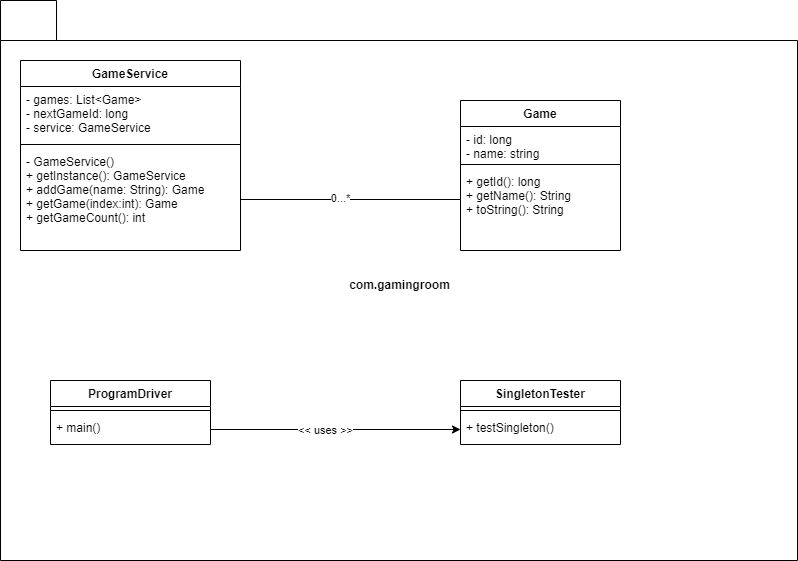

The diagram above was exported from draw.io. Its source (the exported page's mxGraphModel, read from the mxfile embedded in the PNG):
<mxGraphModel dx="1434" dy="756" grid="1" gridSize="10" guides="1" tooltips="1" connect="1" arrows="1" fold="1" page="1" pageScale="1" pageWidth="827" pageHeight="1169" math="0" shadow="0">
  <root>
    <mxCell id="WIyWlLk6GJQsqaUBKTNV-0" />
    <mxCell id="WIyWlLk6GJQsqaUBKTNV-1" parent="WIyWlLk6GJQsqaUBKTNV-0" />
    <mxCell id="F3BeWshQ6m8BfU8Z5uoy-25" value="com.gamingroom" style="shape=folder;fontStyle=1;spacingTop=10;tabWidth=40;tabHeight=40;tabPosition=left;html=1;fontColor=#000000;" vertex="1" parent="WIyWlLk6GJQsqaUBKTNV-1">
      <mxGeometry x="30" y="180" width="797" height="560" as="geometry" />
    </mxCell>
    <mxCell id="F3BeWshQ6m8BfU8Z5uoy-1" value="GameService" style="swimlane;fontStyle=1;align=center;verticalAlign=top;childLayout=stackLayout;horizontal=1;startSize=26;horizontalStack=0;resizeParent=1;resizeParentMax=0;resizeLast=0;collapsible=1;marginBottom=0;" vertex="1" parent="WIyWlLk6GJQsqaUBKTNV-1">
      <mxGeometry x="50" y="240" width="220" height="190" as="geometry" />
    </mxCell>
    <mxCell id="F3BeWshQ6m8BfU8Z5uoy-2" value="- games: List&lt;Game&gt;&#10;- nextGameId: long&#10;- service: GameService" style="text;strokeColor=none;fillColor=none;align=left;verticalAlign=top;spacingLeft=4;spacingRight=4;overflow=hidden;rotatable=0;points=[[0,0.5],[1,0.5]];portConstraint=eastwest;" vertex="1" parent="F3BeWshQ6m8BfU8Z5uoy-1">
      <mxGeometry y="26" width="220" height="54" as="geometry" />
    </mxCell>
    <mxCell id="F3BeWshQ6m8BfU8Z5uoy-3" value="" style="line;strokeWidth=1;fillColor=none;align=left;verticalAlign=middle;spacingTop=-1;spacingLeft=3;spacingRight=3;rotatable=0;labelPosition=right;points=[];portConstraint=eastwest;strokeColor=inherit;" vertex="1" parent="F3BeWshQ6m8BfU8Z5uoy-1">
      <mxGeometry y="80" width="220" height="8" as="geometry" />
    </mxCell>
    <mxCell id="F3BeWshQ6m8BfU8Z5uoy-4" value="- GameService()&#10;+ getInstance(): GameService&#10;+ addGame(name: String): Game&#10;+ getGame(index:int): Game&#10;+ getGameCount(): int" style="text;strokeColor=none;fillColor=none;align=left;verticalAlign=top;spacingLeft=4;spacingRight=4;overflow=hidden;rotatable=0;points=[[0,0.5],[1,0.5]];portConstraint=eastwest;" vertex="1" parent="F3BeWshQ6m8BfU8Z5uoy-1">
      <mxGeometry y="88" width="220" height="102" as="geometry" />
    </mxCell>
    <mxCell id="F3BeWshQ6m8BfU8Z5uoy-5" value="Game" style="swimlane;fontStyle=1;align=center;verticalAlign=top;childLayout=stackLayout;horizontal=1;startSize=26;horizontalStack=0;resizeParent=1;resizeParentMax=0;resizeLast=0;collapsible=1;marginBottom=0;fontColor=#000000;" vertex="1" parent="WIyWlLk6GJQsqaUBKTNV-1">
      <mxGeometry x="490" y="280" width="160" height="150" as="geometry" />
    </mxCell>
    <mxCell id="F3BeWshQ6m8BfU8Z5uoy-6" value="- id: long&#10;- name: string" style="text;strokeColor=none;fillColor=none;align=left;verticalAlign=top;spacingLeft=4;spacingRight=4;overflow=hidden;rotatable=0;points=[[0,0.5],[1,0.5]];portConstraint=eastwest;fontColor=#000000;" vertex="1" parent="F3BeWshQ6m8BfU8Z5uoy-5">
      <mxGeometry y="26" width="160" height="34" as="geometry" />
    </mxCell>
    <mxCell id="F3BeWshQ6m8BfU8Z5uoy-7" value="" style="line;strokeWidth=1;fillColor=none;align=left;verticalAlign=middle;spacingTop=-1;spacingLeft=3;spacingRight=3;rotatable=0;labelPosition=right;points=[];portConstraint=eastwest;strokeColor=inherit;fontColor=#FF3333;" vertex="1" parent="F3BeWshQ6m8BfU8Z5uoy-5">
      <mxGeometry y="60" width="160" height="8" as="geometry" />
    </mxCell>
    <mxCell id="F3BeWshQ6m8BfU8Z5uoy-8" value="+ getId(): long&#10;+ getName(): String&#10;+ toString(): String" style="text;strokeColor=none;fillColor=none;align=left;verticalAlign=top;spacingLeft=4;spacingRight=4;overflow=hidden;rotatable=0;points=[[0,0.5],[1,0.5]];portConstraint=eastwest;fontColor=#000000;" vertex="1" parent="F3BeWshQ6m8BfU8Z5uoy-5">
      <mxGeometry y="68" width="160" height="82" as="geometry" />
    </mxCell>
    <mxCell id="F3BeWshQ6m8BfU8Z5uoy-11" style="edgeStyle=orthogonalEdgeStyle;rounded=0;orthogonalLoop=1;jettySize=auto;html=1;entryX=0;entryY=0.378;entryDx=0;entryDy=0;entryPerimeter=0;strokeColor=default;fontColor=#000000;endArrow=none;endFill=0;" edge="1" parent="WIyWlLk6GJQsqaUBKTNV-1" source="F3BeWshQ6m8BfU8Z5uoy-4" target="F3BeWshQ6m8BfU8Z5uoy-8">
      <mxGeometry relative="1" as="geometry" />
    </mxCell>
    <mxCell id="F3BeWshQ6m8BfU8Z5uoy-15" value="0...*" style="edgeLabel;html=1;align=center;verticalAlign=middle;resizable=0;points=[];fontColor=#000000;" vertex="1" connectable="0" parent="F3BeWshQ6m8BfU8Z5uoy-11">
      <mxGeometry x="-0.1" y="1" relative="1" as="geometry">
        <mxPoint as="offset" />
      </mxGeometry>
    </mxCell>
    <mxCell id="F3BeWshQ6m8BfU8Z5uoy-16" value="ProgramDriver" style="swimlane;fontStyle=1;align=center;verticalAlign=top;childLayout=stackLayout;horizontal=1;startSize=26;horizontalStack=0;resizeParent=1;resizeParentMax=0;resizeLast=0;collapsible=1;marginBottom=0;fontColor=#000000;" vertex="1" parent="WIyWlLk6GJQsqaUBKTNV-1">
      <mxGeometry x="80" y="560" width="160" height="64" as="geometry" />
    </mxCell>
    <mxCell id="F3BeWshQ6m8BfU8Z5uoy-18" value="" style="line;strokeWidth=1;fillColor=none;align=left;verticalAlign=middle;spacingTop=-1;spacingLeft=3;spacingRight=3;rotatable=0;labelPosition=right;points=[];portConstraint=eastwest;strokeColor=inherit;fontColor=#000000;" vertex="1" parent="F3BeWshQ6m8BfU8Z5uoy-16">
      <mxGeometry y="26" width="160" height="8" as="geometry" />
    </mxCell>
    <mxCell id="F3BeWshQ6m8BfU8Z5uoy-19" value="+ main()" style="text;strokeColor=none;fillColor=none;align=left;verticalAlign=top;spacingLeft=4;spacingRight=4;overflow=hidden;rotatable=0;points=[[0,0.5],[1,0.5]];portConstraint=eastwest;fontColor=#000000;" vertex="1" parent="F3BeWshQ6m8BfU8Z5uoy-16">
      <mxGeometry y="34" width="160" height="30" as="geometry" />
    </mxCell>
    <mxCell id="F3BeWshQ6m8BfU8Z5uoy-20" value="SingletonTester" style="swimlane;fontStyle=1;align=center;verticalAlign=top;childLayout=stackLayout;horizontal=1;startSize=26;horizontalStack=0;resizeParent=1;resizeParentMax=0;resizeLast=0;collapsible=1;marginBottom=0;fontColor=#000000;" vertex="1" parent="WIyWlLk6GJQsqaUBKTNV-1">
      <mxGeometry x="490" y="560" width="160" height="64" as="geometry" />
    </mxCell>
    <mxCell id="F3BeWshQ6m8BfU8Z5uoy-21" value="" style="line;strokeWidth=1;fillColor=none;align=left;verticalAlign=middle;spacingTop=-1;spacingLeft=3;spacingRight=3;rotatable=0;labelPosition=right;points=[];portConstraint=eastwest;strokeColor=inherit;fontColor=#000000;" vertex="1" parent="F3BeWshQ6m8BfU8Z5uoy-20">
      <mxGeometry y="26" width="160" height="8" as="geometry" />
    </mxCell>
    <mxCell id="F3BeWshQ6m8BfU8Z5uoy-22" value="+ testSingleton()" style="text;strokeColor=none;fillColor=none;align=left;verticalAlign=top;spacingLeft=4;spacingRight=4;overflow=hidden;rotatable=0;points=[[0,0.5],[1,0.5]];portConstraint=eastwest;fontColor=#000000;" vertex="1" parent="F3BeWshQ6m8BfU8Z5uoy-20">
      <mxGeometry y="34" width="160" height="30" as="geometry" />
    </mxCell>
    <mxCell id="F3BeWshQ6m8BfU8Z5uoy-23" style="edgeStyle=orthogonalEdgeStyle;rounded=0;orthogonalLoop=1;jettySize=auto;html=1;strokeColor=default;fontColor=#000000;endArrow=classic;endFill=1;" edge="1" parent="WIyWlLk6GJQsqaUBKTNV-1" source="F3BeWshQ6m8BfU8Z5uoy-19" target="F3BeWshQ6m8BfU8Z5uoy-22">
      <mxGeometry relative="1" as="geometry" />
    </mxCell>
    <mxCell id="F3BeWshQ6m8BfU8Z5uoy-24" value="&amp;lt;&amp;lt; uses &amp;gt;&amp;gt;" style="edgeLabel;html=1;align=center;verticalAlign=middle;resizable=0;points=[];fontColor=#000000;" vertex="1" connectable="0" parent="F3BeWshQ6m8BfU8Z5uoy-23">
      <mxGeometry x="-0.088" relative="1" as="geometry">
        <mxPoint as="offset" />
      </mxGeometry>
    </mxCell>
  </root>
</mxGraphModel>